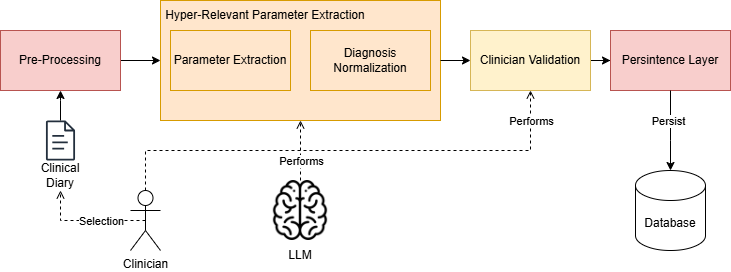

The diagram above was exported from draw.io. Its source (the exported page's mxGraphModel, read from the mxfile embedded in the PNG):
<mxGraphModel dx="1042" dy="722" grid="1" gridSize="10" guides="1" tooltips="1" connect="1" arrows="1" fold="1" page="1" pageScale="1" pageWidth="850" pageHeight="1100" math="0" shadow="0">
  <root>
    <mxCell id="0" />
    <mxCell id="1" parent="0" />
    <mxCell id="g4rip9S4apB-CQDAs1sL-5" edge="1" parent="1" source="g4rip9S4apB-CQDAs1sL-1" style="edgeStyle=orthogonalEdgeStyle;rounded=0;orthogonalLoop=1;jettySize=auto;html=1;entryX=0.5;entryY=1;entryDx=0;entryDy=0;exitX=0.5;exitY=0.5;exitDx=0;exitDy=0;exitPerimeter=0;dashed=1;endArrow=open;endFill=0;" target="g4rip9S4apB-CQDAs1sL-3">
      <mxGeometry relative="1" as="geometry">
        <Array as="points">
          <mxPoint x="380" y="370" />
        </Array>
      </mxGeometry>
    </mxCell>
    <mxCell id="g4rip9S4apB-CQDAs1sL-6" connectable="0" parent="g4rip9S4apB-CQDAs1sL-5" style="edgeLabel;html=1;align=center;verticalAlign=middle;resizable=0;points=[];" value="Selection" vertex="1">
      <mxGeometry relative="1" x="0.0927" as="geometry">
        <mxPoint x="18" as="offset" />
      </mxGeometry>
    </mxCell>
    <mxCell id="AOIJfrMePVSIqUMVe8EJ-1" edge="1" parent="1" source="g4rip9S4apB-CQDAs1sL-1" style="edgeStyle=orthogonalEdgeStyle;rounded=0;orthogonalLoop=1;jettySize=auto;html=1;entryX=0.5;entryY=1;entryDx=0;entryDy=0;dashed=1;endArrow=open;endFill=0;" target="g4rip9S4apB-CQDAs1sL-13">
      <mxGeometry relative="1" as="geometry">
        <Array as="points">
          <mxPoint x="465" y="300" />
          <mxPoint x="850" y="300" />
        </Array>
      </mxGeometry>
    </mxCell>
    <mxCell id="AOIJfrMePVSIqUMVe8EJ-2" connectable="0" parent="AOIJfrMePVSIqUMVe8EJ-1" style="edgeLabel;html=1;align=center;verticalAlign=middle;resizable=0;points=[];" value="Performs" vertex="1">
      <mxGeometry relative="1" x="-0.5067" y="-2" as="geometry">
        <mxPoint x="305" y="-32" as="offset" />
      </mxGeometry>
    </mxCell>
    <mxCell id="g4rip9S4apB-CQDAs1sL-1" parent="1" style="shape=umlActor;verticalLabelPosition=bottom;verticalAlign=top;html=1;outlineConnect=0;" value="Clinician" vertex="1">
      <mxGeometry height="60" width="30" x="450" y="340" as="geometry" />
    </mxCell>
    <mxCell id="g4rip9S4apB-CQDAs1sL-4" connectable="0" parent="1" style="group" value="" vertex="1">
      <mxGeometry height="70" width="60" x="350" y="270" as="geometry" />
    </mxCell>
    <mxCell id="g4rip9S4apB-CQDAs1sL-2" parent="g4rip9S4apB-CQDAs1sL-4" style="sketch=0;outlineConnect=0;fontColor=#232F3E;gradientColor=none;fillColor=#232F3D;strokeColor=none;dashed=0;verticalLabelPosition=bottom;verticalAlign=top;align=center;html=1;fontSize=12;fontStyle=0;aspect=fixed;pointerEvents=1;shape=mxgraph.aws4.document;" value="" vertex="1">
      <mxGeometry height="40" width="29.23" x="15.38000000000001" as="geometry" />
    </mxCell>
    <mxCell id="g4rip9S4apB-CQDAs1sL-3" parent="g4rip9S4apB-CQDAs1sL-4" style="text;html=1;whiteSpace=wrap;strokeColor=none;fillColor=none;align=center;verticalAlign=middle;rounded=0;" value="Clinical Diary" vertex="1">
      <mxGeometry height="30" width="60" y="40" as="geometry" />
    </mxCell>
    <mxCell id="eq1eM54i2PteTXLKp1U4-5" edge="1" parent="1" source="g4rip9S4apB-CQDAs1sL-7" style="edgeStyle=orthogonalEdgeStyle;rounded=0;orthogonalLoop=1;jettySize=auto;html=1;entryX=0;entryY=0.5;entryDx=0;entryDy=0;" target="eq1eM54i2PteTXLKp1U4-3">
      <mxGeometry relative="1" as="geometry" />
    </mxCell>
    <mxCell id="g4rip9S4apB-CQDAs1sL-7" parent="1" style="rounded=0;whiteSpace=wrap;html=1;fillColor=#f8cecc;strokeColor=#b85450;" value="Pre-Processing" vertex="1">
      <mxGeometry height="60" width="120" x="320" y="180" as="geometry" />
    </mxCell>
    <mxCell id="g4rip9S4apB-CQDAs1sL-8" edge="1" parent="1" source="g4rip9S4apB-CQDAs1sL-2" style="edgeStyle=orthogonalEdgeStyle;rounded=0;orthogonalLoop=1;jettySize=auto;html=1;entryX=0.5;entryY=1;entryDx=0;entryDy=0;" target="g4rip9S4apB-CQDAs1sL-7">
      <mxGeometry relative="1" as="geometry" />
    </mxCell>
    <mxCell id="g4rip9S4apB-CQDAs1sL-31" edge="1" parent="1" source="g4rip9S4apB-CQDAs1sL-13" style="edgeStyle=orthogonalEdgeStyle;rounded=0;orthogonalLoop=1;jettySize=auto;html=1;" target="g4rip9S4apB-CQDAs1sL-14">
      <mxGeometry relative="1" as="geometry" />
    </mxCell>
    <mxCell id="g4rip9S4apB-CQDAs1sL-13" parent="1" style="rounded=0;whiteSpace=wrap;html=1;fillColor=#fff2cc;strokeColor=#d6b656;" value="Clinician Validation" vertex="1">
      <mxGeometry height="60" width="120" x="790" y="180" as="geometry" />
    </mxCell>
    <mxCell id="g4rip9S4apB-CQDAs1sL-14" parent="1" style="rounded=0;whiteSpace=wrap;html=1;fillColor=#f8cecc;strokeColor=#b85450;" value="Persintence Layer" vertex="1">
      <mxGeometry height="60" width="120" x="930" y="180" as="geometry" />
    </mxCell>
    <mxCell id="g4rip9S4apB-CQDAs1sL-15" parent="1" style="shape=cylinder3;whiteSpace=wrap;html=1;boundedLbl=1;backgroundOutline=1;size=15;" value="Database" vertex="1">
      <mxGeometry height="80" width="70" x="955" y="320" as="geometry" />
    </mxCell>
    <mxCell id="g4rip9S4apB-CQDAs1sL-20" connectable="0" parent="1" style="group" value="" vertex="1">
      <mxGeometry height="90" width="60" x="590" y="330" as="geometry" />
    </mxCell>
    <mxCell id="g4rip9S4apB-CQDAs1sL-18" parent="g4rip9S4apB-CQDAs1sL-20" style="text;html=1;whiteSpace=wrap;strokeColor=none;fillColor=none;align=center;verticalAlign=middle;rounded=0;" value="LLM" vertex="1">
      <mxGeometry height="30" width="60" y="60" as="geometry" />
    </mxCell>
    <mxCell id="g4rip9S4apB-CQDAs1sL-19" parent="g4rip9S4apB-CQDAs1sL-20" style="shape=image;verticalLabelPosition=bottom;labelBackgroundColor=default;verticalAlign=top;aspect=fixed;imageAspect=0;image=data:image/png,(base64 omitted: 19932 chars);" value="" vertex="1">
      <mxGeometry height="60" width="60" as="geometry" />
    </mxCell>
    <mxCell id="AOIJfrMePVSIqUMVe8EJ-4" edge="1" parent="1" source="g4rip9S4apB-CQDAs1sL-19" style="edgeStyle=orthogonalEdgeStyle;rounded=0;orthogonalLoop=1;jettySize=auto;html=1;entryX=0.5;entryY=1;entryDx=0;entryDy=0;dashed=1;endArrow=open;endFill=0;" target="eq1eM54i2PteTXLKp1U4-3">
      <mxGeometry relative="1" as="geometry" />
    </mxCell>
    <mxCell id="AOIJfrMePVSIqUMVe8EJ-5" connectable="0" parent="AOIJfrMePVSIqUMVe8EJ-4" style="edgeLabel;html=1;align=center;verticalAlign=middle;resizable=0;points=[];" value="Performs" vertex="1">
      <mxGeometry relative="1" x="-0.82" y="1" as="geometry">
        <mxPoint x="1" y="-15" as="offset" />
      </mxGeometry>
    </mxCell>
    <mxCell id="AOIJfrMePVSIqUMVe8EJ-6" edge="1" parent="1" source="g4rip9S4apB-CQDAs1sL-14" style="edgeStyle=orthogonalEdgeStyle;rounded=0;orthogonalLoop=1;jettySize=auto;html=1;entryX=0.5;entryY=0;entryDx=0;entryDy=0;entryPerimeter=0;" target="g4rip9S4apB-CQDAs1sL-15">
      <mxGeometry relative="1" as="geometry">
        <Array as="points">
          <mxPoint x="990" y="290" />
          <mxPoint x="990" y="290" />
        </Array>
      </mxGeometry>
    </mxCell>
    <mxCell id="AOIJfrMePVSIqUMVe8EJ-7" connectable="0" parent="AOIJfrMePVSIqUMVe8EJ-6" style="edgeLabel;html=1;align=center;verticalAlign=middle;resizable=0;points=[];" value="Persist" vertex="1">
      <mxGeometry relative="1" x="-0.2533" y="-3" as="geometry">
        <mxPoint as="offset" />
      </mxGeometry>
    </mxCell>
    <mxCell id="eq1eM54i2PteTXLKp1U4-4" connectable="0" parent="1" style="group" value="" vertex="1">
      <mxGeometry height="120" width="280" x="480" y="150" as="geometry" />
    </mxCell>
    <mxCell id="eq1eM54i2PteTXLKp1U4-3" parent="eq1eM54i2PteTXLKp1U4-4" style="rounded=0;whiteSpace=wrap;html=1;fillColor=#ffe6cc;strokeColor=#d79b00;shadow=0;" value="" vertex="1">
      <mxGeometry height="120" width="280" as="geometry" />
    </mxCell>
    <mxCell id="g4rip9S4apB-CQDAs1sL-11" parent="eq1eM54i2PteTXLKp1U4-4" style="rounded=0;whiteSpace=wrap;html=1;fillColor=#ffe6cc;strokeColor=#d79b00;" value="Parameter Extraction" vertex="1">
      <mxGeometry height="60" width="120" x="10" y="30" as="geometry" />
    </mxCell>
    <mxCell id="g4rip9S4apB-CQDAs1sL-12" parent="eq1eM54i2PteTXLKp1U4-4" style="rounded=0;whiteSpace=wrap;html=1;fillColor=#ffe6cc;strokeColor=#d79b00;" value="Diagnosis Normalization" vertex="1">
      <mxGeometry height="60" width="120" x="150" y="30" as="geometry" />
    </mxCell>
    <mxCell id="eq1eM54i2PteTXLKp1U4-7" parent="eq1eM54i2PteTXLKp1U4-4" style="text;html=1;whiteSpace=wrap;strokeColor=none;fillColor=none;align=center;verticalAlign=middle;rounded=0;" value="Hyper-Relevant Parameter Extraction" vertex="1">
      <mxGeometry height="30" width="210" as="geometry" />
    </mxCell>
    <mxCell id="eq1eM54i2PteTXLKp1U4-6" edge="1" parent="1" source="eq1eM54i2PteTXLKp1U4-3" style="edgeStyle=orthogonalEdgeStyle;rounded=0;orthogonalLoop=1;jettySize=auto;html=1;entryX=0;entryY=0.5;entryDx=0;entryDy=0;" target="g4rip9S4apB-CQDAs1sL-13">
      <mxGeometry relative="1" as="geometry" />
    </mxCell>
  </root>
</mxGraphModel>